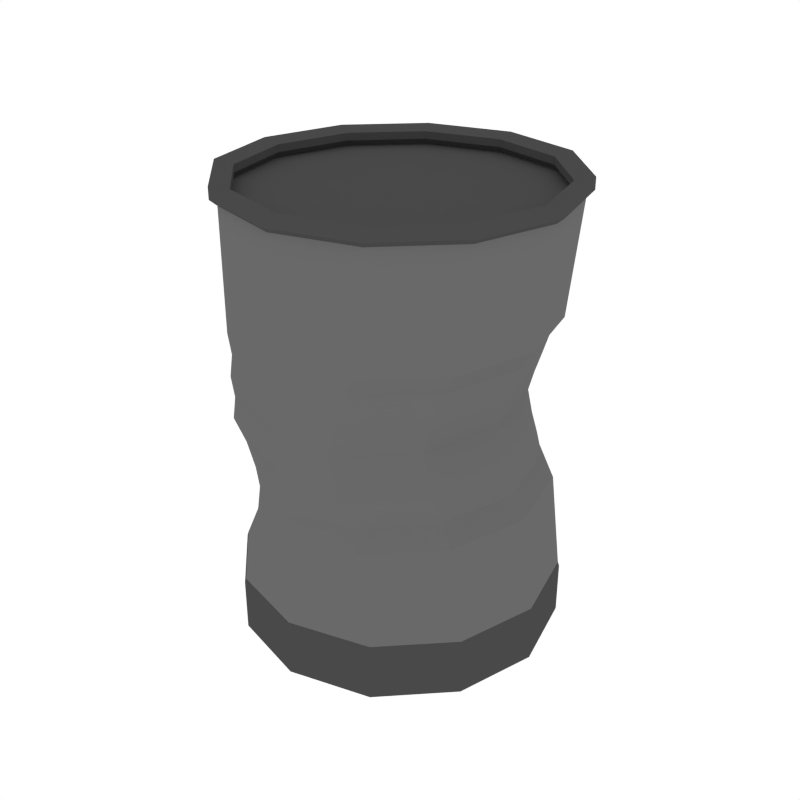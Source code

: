 # Source: Can_Broken.blend  (saved by Blender 2.79.0; exported with 4.5.12 LTS)
import bpy
from mathutils import Matrix  # noqa: F401  (used for matrix-valued properties, if any)

bpy.ops.wm.read_factory_settings(use_empty=True)
scene = bpy.context.scene
scene.name = 'Scene'

# ---- collections
col_collection_1 = bpy.data.collections.new('Collection 1'); scene.collection.children.link(col_collection_1)

# ---- materials (node trees are filled in below, after node groups)
mat_grey = bpy.data.materials.new('Grey')
mat_grey.alpha_threshold = 0.0
mat_grey.diffuse_color = (0.1424, 0.1424, 0.1424, 1.0)
mat_grey.roughness = 0.5
mat_darkgrey = bpy.data.materials.new('DarkGrey')
mat_darkgrey.alpha_threshold = 0.0
mat_darkgrey.diffuse_color = (0.0668, 0.0668, 0.0668, 1.0)
mat_darkgrey.roughness = 0.5

# ---- material node trees

# ---- world
world_world = bpy.data.worlds.new('World'); scene.world = world_world
world_world.color = (1.0, 1.0, 1.0)
world_world.use_sun_shadow = False
world_world.sun_shadow_jitter_overblur = 0.0
world_world.cycles.sampling_method = 'NONE'
world_world.cycles.sample_map_resolution = 256

# ---- meshes
me_cylinder_017 = bpy.data.meshes.new('Cylinder.017')
me_cylinder_017.from_pydata([(9.842e-12, 0.2292, 0.0), (0.0, 0.2272, 0.6136), (0.1146, 0.1985, 0.0), (0.1136, 0.1967, 0.6136), (0.1985, 0.1146, 0.0), (0.1967, 0.1136, 0.6136), (0.2292, -1.181e-07, 0.0), (0.2272, -1.183e-07, 0.6136), (0.1985, -0.1146, 0.0), (0.1967, -0.1136, 0.6136), (0.1146, -0.1985, 0.0), (0.1136, -0.1967, 0.6136), (3.461e-08, -0.2292, 0.0), (3.43e-08, -0.2272, 0.6136), (-0.1146, -0.1985, 0.0), (-0.1136, -0.1967, 0.6136), (-0.1985, -0.1146, 0.0), (-0.1967, -0.1136, 0.6136), (-0.2292, -2.146e-07, 0.0), (-0.2272, -2.139e-07, 0.6136), (-0.1985, 0.1146, 0.0), (-0.1967, 0.1136, 0.6136), (-0.1146, 0.1985, 0.0), (-0.1136, 0.1967, 0.6136), (0.1183, 0.205, 0.6215), (9.434e-11, 0.2367, 0.6215), (0.205, 0.1183, 0.6215), (0.2367, -1.174e-07, 0.6215), (0.205, -0.1183, 0.6215), (0.1183, -0.205, 0.6215), (3.583e-08, -0.2367, 0.6215), (-0.1183, -0.205, 0.6215), (-0.205, -0.1183, 0.6215), (-0.2367, -2.17e-07, 0.6215), (-0.205, 0.1183, 0.6215), (-0.1183, 0.205, 0.6215), (0.1183, 0.205, 0.6375), (9.434e-11, 0.2367, 0.6375), (0.205, 0.1183, 0.6375), (0.2367, -1.174e-07, 0.6375), (0.205, -0.1183, 0.6375), (0.1183, -0.205, 0.6375), (3.583e-08, -0.2367, 0.6375), (-0.1183, -0.205, 0.6375), (-0.205, -0.1183, 0.6375), (-0.2367, -2.17e-07, 0.6375), (-0.205, 0.1183, 0.6375), (-0.1183, 0.205, 0.6375), (0.1056, 0.183, 0.6318), (-7.636e-10, 0.2113, 0.6318), (0.183, 0.1056, 0.6318), (0.2113, -1.199e-07, 0.6318), (0.183, -0.1056, 0.6318), (0.1056, -0.183, 0.6318), (3.114e-08, -0.2113, 0.6318), (-0.1056, -0.183, 0.6318), (-0.183, -0.1056, 0.6318), (-0.2113, -2.089e-07, 0.6318), (-0.183, 0.1056, 0.6318), (-0.1056, 0.183, 0.6318), (0.1056, 0.183, 0.6213), (-7.636e-10, 0.2113, 0.6213), (0.183, 0.1056, 0.6213), (0.2113, -1.199e-07, 0.6213), (0.183, -0.1056, 0.6213), (0.1056, -0.183, 0.6213), (3.114e-08, -0.2113, 0.6213), (-0.1056, -0.183, 0.6213), (-0.183, -0.1056, 0.6213), (-0.2113, -2.089e-07, 0.6213), (-0.183, 0.1056, 0.6213), (-0.1056, 0.183, 0.6213), (0.1094, 0.1894, 0.6125), (-8.402e-10, 0.2187, 0.6125), (0.1894, 0.1094, 0.6125), (0.2187, -1.191e-07, 0.6125), (0.1894, -0.1094, 0.6125), (0.1094, -0.1894, 0.6125), (3.219e-08, -0.2187, 0.6125), (-0.1094, -0.1894, 0.6125), (-0.1894, -0.1094, 0.6125), (-0.2187, -2.112e-07, 0.6125), (-0.1894, 0.1094, 0.6125), (-0.1094, 0.1894, 0.6125), (0.0, 0.2272, 0.08094), (0.1136, 0.1967, 0.08094), (0.1967, 0.1136, 0.08094), (0.2272, -1.183e-07, 0.08094), (0.1967, -0.1136, 0.08094), (0.1136, -0.1967, 0.08094), (3.43e-08, -0.2272, 0.08094), (-0.1136, -0.1967, 0.08094), (-0.1967, -0.1136, 0.08094), (-0.2272, -2.139e-07, 0.08094), (-0.1967, 0.1136, 0.08094), (-0.1136, 0.1967, 0.08094), (0.1146, 0.1985, 0.07462), (0.1985, 0.1146, 0.07462), (0.2292, -1.181e-07, 0.07462), (0.1985, -0.1146, 0.07462), (0.1146, -0.1985, 0.07462), (3.461e-08, -0.2292, 0.07462), (-0.1146, -0.1985, 0.07462), (-0.1985, -0.1146, 0.07462), (-0.2292, -2.146e-07, 0.07462), (-0.1985, 0.1146, 0.07462), (-0.1146, 0.1985, 0.07462), (9.842e-12, 0.2292, 0.07462), (0.0, 0.2272, 0.4516), (0.09552, 0.1967, 0.4516), (0.1787, 0.1136, 0.4516), (0.2091, -1.183e-07, 0.4516), (0.1787, -0.1136, 0.4516), (0.09552, -0.1967, 0.4516), (3.43e-08, -0.2272, 0.4516), (-0.1136, -0.1967, 0.4516), (-0.1967, -0.1136, 0.4516), (-0.2272, -2.139e-07, 0.4516), (-0.1967, 0.1136, 0.4516), (-0.1136, 0.1967, 0.4516), (0.09552, 0.1967, 0.2141), (0.1787, 0.1136, 0.2141), (0.2091, -1.183e-07, 0.2141), (0.1787, -0.1136, 0.2141), (0.09552, -0.1967, 0.2141), (3.43e-08, -0.2272, 0.2141), (-0.0781, -0.1967, 0.2141), (-0.1321, -0.1136, 0.2141), (-0.1625, -2.139e-07, 0.2141), (-0.1321, 0.1136, 0.2141), (-0.0781, 0.1967, 0.2141), (0.0, 0.2272, 0.2141), (-7.579e-11, 0.2234, 0.2438), (-0.004589, 0.2272, 0.2735), (-0.006242, 0.2234, 0.3031), (-0.01802, 0.2272, 0.3328), (-0.006242, 0.2234, 0.3625), (-0.004589, 0.2272, 0.3922), (-7.579e-11, 0.2234, 0.4219), (0.07734, 0.1934, 0.4219), (0.06546, 0.1967, 0.3922), (0.05773, 0.1934, 0.3625), (0.04715, 0.1967, 0.3328), (0.05773, 0.1934, 0.3031), (0.06546, 0.1967, 0.2735), (0.07734, 0.1934, 0.2438), (0.1591, 0.1117, 0.4219), (0.1486, 0.1136, 0.3922), (0.1395, 0.1117, 0.3625), (0.1303, 0.1136, 0.3328), (0.1395, 0.1117, 0.3031), (0.1486, 0.1136, 0.2735), (0.1591, 0.1117, 0.2438), (0.189, -1.186e-07, 0.4219), (0.179, -1.183e-07, 0.3922), (0.1694, -1.186e-07, 0.3625), (0.1607, -1.183e-07, 0.3328), (0.1694, -1.186e-07, 0.3031), (0.179, -1.183e-07, 0.2735), (0.189, -1.186e-07, 0.2438), (0.1591, -0.1117, 0.4219), (0.1486, -0.1136, 0.3922), (0.1395, -0.1117, 0.3625), (0.1303, -0.1136, 0.3328), (0.1395, -0.1117, 0.3031), (0.1486, -0.1136, 0.2735), (0.1591, -0.1117, 0.2438), (0.07734, -0.1934, 0.4219), (0.06546, -0.1967, 0.3922), (0.05773, -0.1934, 0.3625), (0.04715, -0.1967, 0.3328), (0.05773, -0.1934, 0.3031), (0.06546, -0.1967, 0.2735), (0.07734, -0.1934, 0.2438), (3.365e-08, -0.2234, 0.4219), (-0.004589, -0.2272, 0.3922), (-0.006242, -0.2234, 0.3625), (-0.01802, -0.2272, 0.3328), (-0.006242, -0.2234, 0.3031), (-0.004589, -0.2272, 0.2735), (3.365e-08, -0.2234, 0.2438), (-0.1117, -0.1934, 0.4219), (-0.1136, -0.1967, 0.3922), (-0.1117, -0.1934, 0.3625), (-0.1136, -0.1967, 0.3328), (-0.09591, -0.1934, 0.3031), (-0.0781, -0.1967, 0.2735), (-0.07619, -0.1934, 0.2438), (-0.1934, -0.1117, 0.4219), (-0.1967, -0.1136, 0.3922), (-0.1934, -0.1117, 0.3625), (-0.1967, -0.1136, 0.3328), (-0.1777, -0.1117, 0.3031), (-0.1612, -0.1136, 0.2735), (-0.1288, -0.1117, 0.2438), (-0.2234, -2.127e-07, 0.4219), (-0.2272, -2.139e-07, 0.3922), (-0.2234, -2.127e-07, 0.3625), (-0.2272, -2.139e-07, 0.3328), (-0.2076, -2.127e-07, 0.3031), (-0.1917, -2.139e-07, 0.2735), (-0.1587, -2.127e-07, 0.2438), (-0.1934, 0.1117, 0.4219), (-0.1967, 0.1136, 0.3922), (-0.1934, 0.1117, 0.3625), (-0.1967, 0.1136, 0.3328), (-0.1777, 0.1117, 0.3031), (-0.1612, 0.1136, 0.2735), (-0.1288, 0.1117, 0.2438), (-0.1117, 0.1934, 0.4219), (-0.1136, 0.1967, 0.3922), (-0.1117, 0.1934, 0.3625), (-0.1136, 0.1967, 0.3328), (-0.09591, 0.1934, 0.3031), (-0.0781, 0.1967, 0.2735), (-0.07619, 0.1934, 0.2438)], [], [(108, 1, 3, 109), (109, 3, 5, 110), (110, 5, 7, 111), (111, 7, 9, 112), (112, 9, 11, 113), (113, 11, 13, 114), (114, 13, 15, 115), (115, 15, 17, 116), (116, 17, 19, 117), (117, 19, 21, 118), (11, 9, 28, 29), (118, 21, 23, 119), (119, 23, 1, 108), (0, 2, 4, 6, 8, 10, 12, 14, 16, 18, 20, 22), (30, 29, 41, 42), (9, 7, 27, 28), (1, 23, 35, 25), (3, 1, 25, 24), (7, 5, 26, 27), (23, 21, 34, 35), (5, 3, 24, 26), (21, 19, 33, 34), (19, 17, 32, 33), (17, 15, 31, 32), (15, 13, 30, 31), (13, 11, 29, 30), (42, 41, 53, 54), (27, 26, 38, 39), (34, 33, 45, 46), (31, 30, 42, 43), (28, 27, 39, 40), (35, 34, 46, 47), (24, 25, 37, 36), (32, 31, 43, 44), (29, 28, 40, 41), (25, 35, 47, 37), (26, 24, 36, 38), (33, 32, 44, 45), (57, 56, 68, 69), (39, 38, 50, 51), (46, 45, 57, 58), (43, 42, 54, 55), (40, 39, 51, 52), (47, 46, 58, 59), (36, 37, 49, 48), (44, 43, 55, 56), (41, 40, 52, 53), (37, 47, 59, 49), (38, 36, 48, 50), (45, 44, 56, 57), (62, 60, 72, 74), (54, 53, 65, 66), (51, 50, 62, 63), (58, 57, 69, 70), (55, 54, 66, 67), (52, 51, 63, 64), (59, 58, 70, 71), (48, 49, 61, 60), (56, 55, 67, 68), (53, 52, 64, 65), (49, 59, 71, 61), (50, 48, 60, 62), (69, 68, 80, 81), (66, 65, 77, 78), (63, 62, 74, 75), (70, 69, 81, 82), (67, 66, 78, 79), (64, 63, 75, 76), (71, 70, 82, 83), (60, 61, 73, 72), (68, 67, 79, 80), (65, 64, 76, 77), (61, 71, 83, 73), (72, 73, 83, 82, 81, 80, 79, 78, 77, 76, 75, 74), (106, 95, 84, 107), (105, 94, 95, 106), (104, 93, 94, 105), (103, 92, 93, 104), (102, 91, 92, 103), (101, 90, 91, 102), (100, 89, 90, 101), (99, 88, 89, 100), (98, 87, 88, 99), (97, 86, 87, 98), (96, 85, 86, 97), (107, 84, 85, 96), (0, 107, 96, 2), (2, 96, 97, 4), (4, 97, 98, 6), (6, 98, 99, 8), (8, 99, 100, 10), (10, 100, 101, 12), (12, 101, 102, 14), (14, 102, 103, 16), (16, 103, 104, 18), (18, 104, 105, 20), (20, 105, 106, 22), (22, 106, 107, 0), (209, 119, 108, 138), (202, 118, 119, 209), (195, 117, 118, 202), (188, 116, 117, 195), (181, 115, 116, 188), (174, 114, 115, 181), (167, 113, 114, 174), (160, 112, 113, 167), (153, 111, 112, 160), (146, 110, 111, 153), (139, 109, 110, 146), (138, 108, 109, 139), (84, 131, 120, 85), (85, 120, 121, 86), (86, 121, 122, 87), (87, 122, 123, 88), (88, 123, 124, 89), (89, 124, 125, 90), (90, 125, 126, 91), (91, 126, 127, 92), (92, 127, 128, 93), (93, 128, 129, 94), (94, 129, 130, 95), (95, 130, 131, 84), (131, 132, 145, 120), (132, 133, 144, 145), (133, 134, 143, 144), (134, 135, 142, 143), (135, 136, 141, 142), (136, 137, 140, 141), (137, 138, 139, 140), (120, 145, 152, 121), (145, 144, 151, 152), (144, 143, 150, 151), (143, 142, 149, 150), (142, 141, 148, 149), (141, 140, 147, 148), (140, 139, 146, 147), (121, 152, 159, 122), (152, 151, 158, 159), (151, 150, 157, 158), (150, 149, 156, 157), (149, 148, 155, 156), (148, 147, 154, 155), (147, 146, 153, 154), (122, 159, 166, 123), (159, 158, 165, 166), (158, 157, 164, 165), (157, 156, 163, 164), (156, 155, 162, 163), (155, 154, 161, 162), (154, 153, 160, 161), (123, 166, 173, 124), (166, 165, 172, 173), (165, 164, 171, 172), (164, 163, 170, 171), (163, 162, 169, 170), (162, 161, 168, 169), (161, 160, 167, 168), (124, 173, 180, 125), (173, 172, 179, 180), (172, 171, 178, 179), (171, 170, 177, 178), (170, 169, 176, 177), (169, 168, 175, 176), (168, 167, 174, 175), (125, 180, 187, 126), (180, 179, 186, 187), (179, 178, 185, 186), (178, 177, 184, 185), (177, 176, 183, 184), (176, 175, 182, 183), (175, 174, 181, 182), (126, 187, 194, 127), (187, 186, 193, 194), (186, 185, 192, 193), (185, 184, 191, 192), (184, 183, 190, 191), (183, 182, 189, 190), (182, 181, 188, 189), (127, 194, 201, 128), (194, 193, 200, 201), (193, 192, 199, 200), (192, 191, 198, 199), (191, 190, 197, 198), (190, 189, 196, 197), (189, 188, 195, 196), (128, 201, 208, 129), (201, 200, 207, 208), (200, 199, 206, 207), (199, 198, 205, 206), (198, 197, 204, 205), (197, 196, 203, 204), (196, 195, 202, 203), (129, 208, 215, 130), (208, 207, 214, 215), (207, 206, 213, 214), (206, 205, 212, 213), (205, 204, 211, 212), (204, 203, 210, 211), (203, 202, 209, 210), (130, 215, 132, 131), (215, 214, 133, 132), (214, 213, 134, 133), (213, 212, 135, 134), (212, 211, 136, 135), (211, 210, 137, 136), (210, 209, 138, 137)])
me_cylinder_017.polygons.foreach_set('material_index', [0, 0, 0, 0, 0, 0, 0, 0, 0, 0, 1, 0, 0, 1, 1, 1, 1, 1, 1, 1, 1, 1, 1, 1, 1, 1, 1, 1, 1, 1, 1, 1, 1, 1, 1, 1, 1, 1, 1, 1, 1, 1, 1, 1, 1, 1, 1, 1, 1, 1, 1, 1, 1, 1, 1, 1, 1, 1, 1, 1, 1, 1, 1, 1, 1, 1, 1, 1, 1, 1, 1, 1, 1, 1, 1, 1, 1, 1, 1, 1, 1, 1, 1, 1, 1, 1, 1, 1, 1, 1, 1, 1, 1, 1, 1, 1, 1, 1, 0, 0, 0, 0, 0, 0, 0, 0, 0, 0, 0, 0, 0, 0, 0, 0, 0, 0, 0, 0, 0, 0, 0, 0, 0, 0, 0, 0, 0, 0, 0, 0, 0, 0, 0, 0, 0, 0, 0, 0, 0, 0, 0, 0, 0, 0, 0, 0, 0, 0, 0, 0, 0, 0, 0, 0, 0, 0, 0, 0, 0, 0, 0, 0, 0, 0, 0, 0, 0, 0, 0, 0, 0, 0, 0, 0, 0, 0, 0, 0, 0, 0, 0, 0, 0, 0, 0, 0, 0, 0, 0, 0, 0, 0, 0, 0, 0, 0, 0, 0, 0, 0, 0, 0, 0, 0, 0, 0])
me_cylinder_017.materials.append(mat_grey)
me_cylinder_017.materials.append(mat_darkgrey)
me_cylinder_017.use_remesh_preserve_volume = False
me_cylinder_017.use_remesh_preserve_attributes = False
me_cylinder_017.use_mirror_vertex_groups = False
me_cylinder_017.update()

# ---- objects
ob_can_broken = bpy.data.objects.new('Can_Broken', me_cylinder_017)

# ---- transforms, parenting, visibility, modifiers, constraints
ob_can_broken.location = (0.0, 0.0, 0.0)
ob_can_broken.lineart.crease_threshold = 0.0

# ---- collection membership
col_collection_1.objects.link(ob_can_broken)

# ---- scene / render settings (as saved in the file)
scene.frame_start = 1; scene.frame_end = 250; scene.frame_set(0)
scene.render.engine = 'CYCLES'
scene.render.resolution_x = 1000
scene.render.resolution_y = 1000
scene.render.dither_intensity = 0.0
scene.cycles.samples = 200
scene.cycles.sampling_pattern = 'TABULATED_SOBOL'
scene.cycles.light_sampling_threshold = 0.0
scene.cycles.use_adaptive_sampling = False
scene.cycles.use_light_tree = False
scene.cycles.caustics_reflective = False
scene.cycles.caustics_refractive = False
scene.cycles.blur_glossy = 0.0
scene.cycles.max_bounces = 2
scene.cycles.pixel_filter_type = 'GAUSSIAN'
scene.cycles.sample_clamp_indirect = 0.0
scene.view_settings.view_transform = 'Standard'
bpy.context.view_layer.update()

# ---- added for rendering (the .blend has no active camera): camera
cam_auto = bpy.data.cameras.new('AutoCamera')
cam_auto.lens = 50.0
cam_auto.sensor_width = 36.0
cam_auto.clip_end = 1000.0
ob_auto_camera = bpy.data.objects.new('AutoCamera', cam_auto)
scene.collection.objects.link(ob_auto_camera)
ob_auto_camera.location = (0.855277, -1.02633, 1.00297)
ob_auto_camera.rotation_euler = (1.09748, -7.21219e-08, 0.694738)
scene.camera = ob_auto_camera
bpy.context.view_layer.update()
